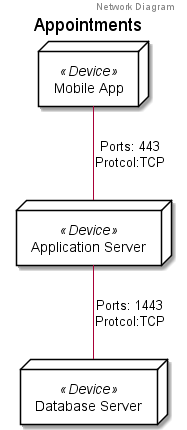

The diagram above was rendered by PlantUML. Its source (embedded in the PNG):
@startuml Network Diagram Appointments
header Network Diagram
title Appointments
node "Mobile App" as Mobile_App <<Device>> {

}
node "Application Server" as Application_Server <<Device>> {

}
node "Database Server" as Database_Server <<Device>> {

}
Mobile_App -- Application_Server: Ports: 443\nProtcol:TCP
Application_Server -- Database_Server: Ports: 1443\nProtcol:TCP
@enduml